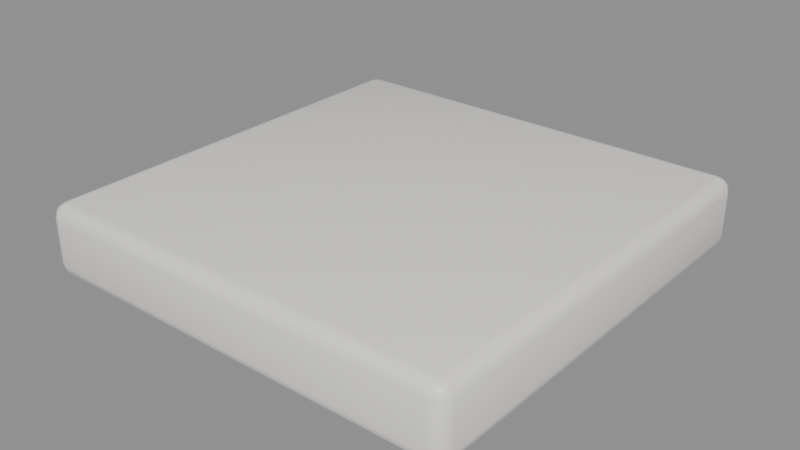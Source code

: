 # Source: FloorTile.blend  (saved by Blender 4.5.91; exported with 4.5.12 LTS)
import bpy
from mathutils import Matrix  # noqa: F401  (used for matrix-valued properties, if any)

bpy.ops.wm.read_factory_settings(use_empty=True)
scene = bpy.context.scene
scene.name = 'Scene'

# ---- materials (node trees are filled in below, after node groups)
mat_floor = bpy.data.materials.new('Floor')
mat_floor.diffuse_color = (0.925, 0.902, 0.855, 1.0)

# ---- material node trees
mat_floor.use_nodes = True; mat_floor.node_tree.nodes.clear()
_N = mat_floor.node_tree.nodes; _L = mat_floor.node_tree.links
n0 = _N.new('ShaderNodeBsdfPrincipled'); n0.name = 'Principled BSDF'; n0.location = (-200, 100)
n0.inputs[0].default_value = (0.925, 0.902, 0.855, 1.0)
n0.inputs[2].default_value = 0.35
n1 = _N.new('ShaderNodeOutputMaterial'); n1.name = 'Material Output'; n1.location = (200, 100)
_L.new(n0.outputs[0], n1.inputs[0])
n1.is_active_output = True

# ---- meshes
me_tile = bpy.data.meshes.new('Tile')
me_tile.from_pydata([(-0.455, -0.455, -0.16), (-0.455, -0.485, -0.13), (-0.485, -0.455, -0.13), (-0.455, -0.47, -0.156), (-0.47, -0.455, -0.156), (-0.4693, -0.4693, -0.1521), (-0.47, -0.481, -0.13), (-0.455, -0.481, -0.145), (-0.4693, -0.4771, -0.1443), (-0.481, -0.455, -0.145), (-0.481, -0.47, -0.13), (-0.4771, -0.4693, -0.1443), (-0.455, -0.485, -0.03), (-0.455, -0.455, 0.0), (-0.485, -0.455, -0.03), (-0.455, -0.481, -0.01502), (-0.47, -0.481, -0.03), (-0.4693, -0.4771, -0.01565), (-0.47, -0.455, -0.004008), (-0.455, -0.47, -0.004008), (-0.4693, -0.4693, -0.007901), (-0.481, -0.47, -0.03), (-0.481, -0.455, -0.01502), (-0.4771, -0.4693, -0.01565), (-0.455, 0.455, -0.16), (-0.485, 0.455, -0.13), (-0.455, 0.485, -0.13), (-0.47, 0.455, -0.156), (-0.455, 0.47, -0.156), (-0.4693, 0.4693, -0.1521), (-0.481, 0.47, -0.13), (-0.481, 0.455, -0.145), (-0.4771, 0.4693, -0.1443), (-0.455, 0.481, -0.145), (-0.47, 0.481, -0.13), (-0.4693, 0.4771, -0.1443), (-0.455, 0.455, 0.0), (-0.455, 0.485, -0.03), (-0.485, 0.455, -0.03), (-0.455, 0.47, -0.004008), (-0.47, 0.455, -0.004008), (-0.4693, 0.4693, -0.007901), (-0.47, 0.481, -0.03), (-0.455, 0.481, -0.01502), (-0.4693, 0.4771, -0.01565), (-0.481, 0.455, -0.01502), (-0.481, 0.47, -0.03), (-0.4771, 0.4693, -0.01565), (0.455, -0.455, -0.16), (0.485, -0.455, -0.13), (0.455, -0.485, -0.13), (0.47, -0.455, -0.156), (0.455, -0.47, -0.156), (0.4693, -0.4693, -0.1521), (0.481, -0.47, -0.13), (0.481, -0.455, -0.145), (0.4771, -0.4693, -0.1443), (0.455, -0.481, -0.145), (0.47, -0.481, -0.13), (0.4693, -0.4771, -0.1443), (0.455, -0.455, 0.0), (0.455, -0.485, -0.03), (0.485, -0.455, -0.03), (0.455, -0.47, -0.004008), (0.47, -0.455, -0.004008), (0.4693, -0.4693, -0.007901), (0.47, -0.481, -0.03), (0.455, -0.481, -0.01502), (0.4693, -0.4771, -0.01565), (0.481, -0.455, -0.01502), (0.481, -0.47, -0.03), (0.4771, -0.4693, -0.01565), (0.455, 0.455, -0.16), (0.455, 0.485, -0.13), (0.485, 0.455, -0.13), (0.455, 0.47, -0.156), (0.47, 0.455, -0.156), (0.4693, 0.4693, -0.1521), (0.47, 0.481, -0.13), (0.455, 0.481, -0.145), (0.4693, 0.4771, -0.1443), (0.481, 0.455, -0.145), (0.481, 0.47, -0.13), (0.4771, 0.4693, -0.1443), (0.455, 0.455, 0.0), (0.485, 0.455, -0.03), (0.455, 0.485, -0.03), (0.47, 0.455, -0.004008), (0.455, 0.47, -0.004008), (0.4693, 0.4693, -0.007901), (0.481, 0.47, -0.03), (0.481, 0.455, -0.01502), (0.4771, 0.4693, -0.01565), (0.455, 0.481, -0.01502), (0.47, 0.481, -0.03), (0.4693, 0.4771, -0.01565)], [], [(0, 3, 5, 4), (3, 7, 8, 5), (1, 6, 8, 7), (6, 10, 11, 8), (2, 9, 11, 10), (9, 4, 5, 11), (5, 8, 11), (12, 15, 17, 16), (15, 19, 20, 17), (13, 18, 20, 19), (18, 22, 23, 20), (14, 21, 23, 22), (21, 16, 17, 23), (17, 20, 23), (24, 27, 29, 28), (27, 31, 32, 29), (25, 30, 32, 31), (30, 34, 35, 32), (26, 33, 35, 34), (33, 28, 29, 35), (29, 32, 35), (36, 39, 41, 40), (39, 43, 44, 41), (37, 42, 44, 43), (42, 46, 47, 44), (38, 45, 47, 46), (45, 40, 41, 47), (41, 44, 47), (48, 51, 53, 52), (51, 55, 56, 53), (49, 54, 56, 55), (54, 58, 59, 56), (50, 57, 59, 58), (57, 52, 53, 59), (53, 56, 59), (60, 63, 65, 64), (63, 67, 68, 65), (61, 66, 68, 67), (66, 70, 71, 68), (62, 69, 71, 70), (69, 64, 65, 71), (65, 68, 71), (72, 75, 77, 76), (75, 79, 80, 77), (73, 78, 80, 79), (78, 82, 83, 80), (74, 81, 83, 82), (81, 76, 77, 83), (77, 80, 83), (84, 87, 89, 88), (87, 91, 92, 89), (85, 90, 92, 91), (90, 94, 95, 92), (86, 93, 95, 94), (93, 88, 89, 95), (89, 92, 95), (24, 0, 4, 27), (27, 4, 9, 31), (31, 9, 2, 25), (1, 12, 16, 6), (6, 16, 21, 10), (10, 21, 14, 2), (13, 36, 40, 18), (18, 40, 45, 22), (22, 45, 38, 14), (37, 26, 34, 42), (42, 34, 30, 46), (46, 30, 25, 38), (72, 24, 28, 75), (75, 28, 33, 79), (79, 33, 26, 73), (36, 84, 88, 39), (39, 88, 93, 43), (43, 93, 86, 37), (85, 74, 82, 90), (90, 82, 78, 94), (94, 78, 73, 86), (48, 72, 76, 51), (51, 76, 81, 55), (55, 81, 74, 49), (84, 60, 64, 87), (87, 64, 69, 91), (91, 69, 62, 85), (61, 50, 58, 66), (66, 58, 54, 70), (70, 54, 49, 62), (0, 48, 52, 3), (3, 52, 57, 7), (7, 57, 50, 1), (60, 13, 19, 63), (63, 19, 15, 67), (67, 15, 12, 61), (24, 72, 48, 0), (2, 14, 38, 25), (50, 61, 12, 1), (84, 36, 13, 60), (26, 37, 86, 73), (74, 85, 62, 49)])
me_tile.polygons.foreach_set('use_smooth', [True] * 98)
me_tile.materials.append(mat_floor)
me_tile.update()

# ---- objects
ob_tile = bpy.data.objects.new('Tile', me_tile)

# ---- transforms, parenting, visibility, modifiers, constraints
ob_tile.location = (0.0, 0.0, 0.0)

# ---- collection membership
scene.collection.objects.link(ob_tile)

# ---- scene / render settings (as saved in the file)
scene.frame_start = 1; scene.frame_end = 250; scene.frame_set(1)
scene.render.engine = 'BLENDER_EEVEE_NEXT'
bpy.context.view_layer.update()

# ---- added for rendering (the .blend has no active camera and no usable light): camera, sun + grey world if the file has none
cam_auto = bpy.data.cameras.new('AutoCamera')
cam_auto.lens = 50.0
cam_auto.sensor_width = 36.0
cam_auto.clip_end = 1000.0
ob_auto_camera = bpy.data.objects.new('AutoCamera', cam_auto)
scene.collection.objects.link(ob_auto_camera)
ob_auto_camera.location = (1.27782, -1.53338, 0.942252)
ob_auto_camera.rotation_euler = (1.09748, -7.21219e-08, 0.694738)
scene.camera = ob_auto_camera
light_auto_sun = bpy.data.lights.new('AutoSun', 'SUN')
light_auto_sun.energy = 3.0
light_auto_sun.angle = 0.0523599
ob_auto_sun = bpy.data.objects.new('AutoSun', light_auto_sun)
scene.collection.objects.link(ob_auto_sun)
ob_auto_sun.rotation_euler = (0.872665, 0.174533, 0.523599)
if scene.world is None:
    world_auto = bpy.data.worlds.new('AutoWorld')
    world_auto.color = (0.3, 0.3, 0.3)
    scene.world = world_auto
bpy.context.view_layer.update()
